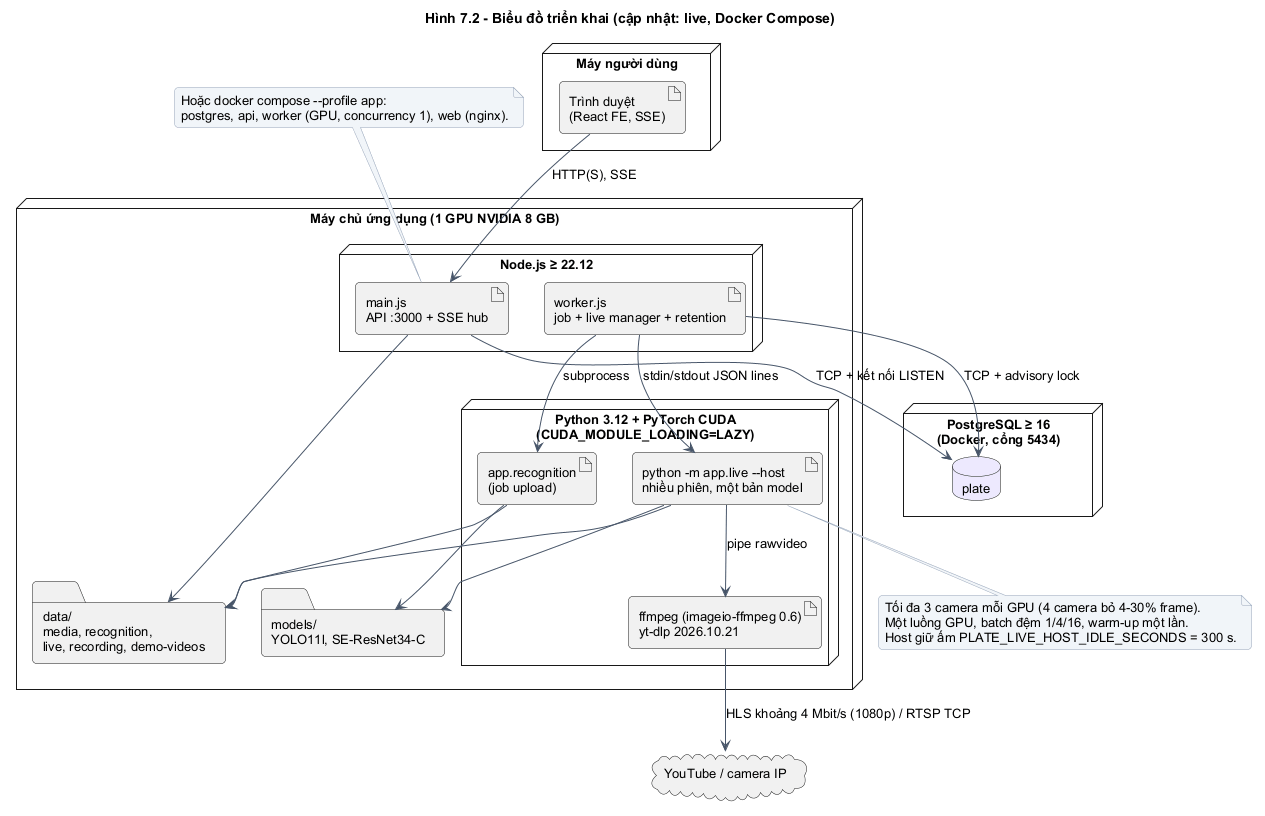

The diagram above was rendered by PlantUML. Its source (embedded in the PNG):
@startuml
!include _style.iuml
skinparam defaultFontSize 13
title Hình 7.2 - Biểu đồ triển khai (cập nhật: live, Docker Compose)
node "Máy người dùng" {
  artifact "Trình duyệt\n(React FE, SSE)" as browser
}
node "Máy chủ ứng dụng (1 GPU NVIDIA 8 GB)" {
  node "Node.js ≥ 22.12" {
    artifact "main.js\nAPI :3000 + SSE hub" as api
    artifact "worker.js\njob + live manager + retention" as worker
  }
  node "Python 3.12 + PyTorch CUDA\n(CUDA_MODULE_LOADING=LAZY)" {
    artifact "app.recognition\n(job upload)" as py
    artifact "python -m app.live --host\nnhiều phiên, một bản model" as live
    artifact "ffmpeg (imageio-ffmpeg 0.6)\nyt-dlp 2026.10.21" as ff
  }
  folder "data/\nmedia, recognition,\nlive, recording, demo-videos" as data
  folder "models/\nYOLO11l, SE-ResNet34-C" as models
}
node "PostgreSQL ≥ 16\n(Docker, cổng 5434)" {
  database "plate" as db
}
cloud "YouTube / camera IP" as cam
browser --> api : HTTP(S), SSE
api --> db : TCP + kết nối LISTEN
worker --> db : TCP + advisory lock
worker --> py : subprocess
worker --> live : stdin/stdout JSON lines
live --> ff : pipe rawvideo
ff --> cam : HLS khoảng 4 Mbit/s (1080p) / RTSP TCP
api --> data
live --> data
py --> data
py --> models
live --> models
note bottom of live
  Tối đa 3 camera mỗi GPU (4 camera bỏ 4-30% frame).
  Một luồng GPU, batch đệm 1/4/16, warm-up một lần.
  Host giữ ấm PLATE_LIVE_HOST_IDLE_SECONDS = 300 s.
end note
note top of api
  Hoặc docker compose --profile app:
  postgres, api, worker (GPU, concurrency 1), web (nginx).
end note
@enduml